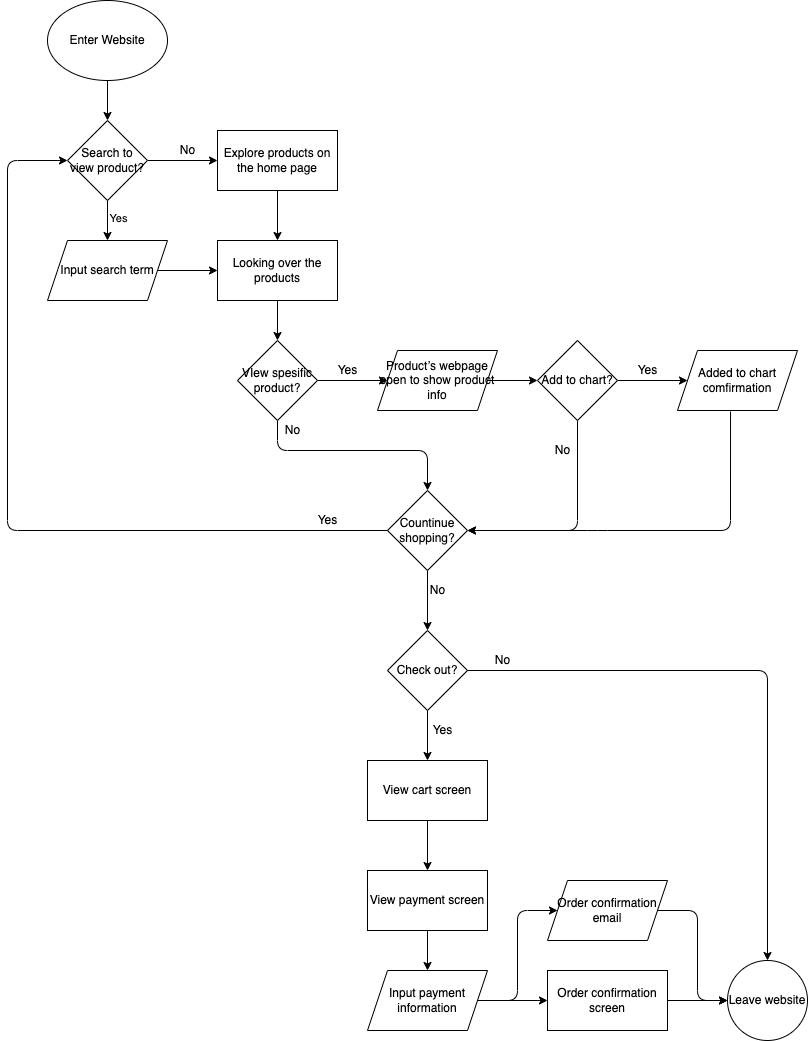

The diagram above was exported from draw.io. Its source (the exported page's mxGraphModel, read from the mxfile embedded in the PNG):
<mxGraphModel dx="1770" dy="1063" grid="1" gridSize="10" guides="1" tooltips="1" connect="1" arrows="1" fold="1" page="1" pageScale="1" pageWidth="850" pageHeight="1100" math="0" shadow="0">
  <root>
    <mxCell id="0" />
    <mxCell id="1" parent="0" />
    <mxCell id="4" value="" style="edgeStyle=none;html=1;" parent="1" source="2" target="3" edge="1">
      <mxGeometry relative="1" as="geometry" />
    </mxCell>
    <mxCell id="2" value="Enter Website" style="ellipse;whiteSpace=wrap;html=1;" parent="1" vertex="1">
      <mxGeometry x="50" y="30" width="120" height="80" as="geometry" />
    </mxCell>
    <mxCell id="6" style="edgeStyle=none;html=1;exitX=0.5;exitY=1;exitDx=0;exitDy=0;entryX=0.5;entryY=0;entryDx=0;entryDy=0;" parent="1" source="3" target="5" edge="1">
      <mxGeometry relative="1" as="geometry" />
    </mxCell>
    <mxCell id="7" value="Yes" style="edgeLabel;html=1;align=center;verticalAlign=middle;resizable=0;points=[];" parent="6" vertex="1" connectable="0">
      <mxGeometry x="-0.175" y="2" relative="1" as="geometry">
        <mxPoint x="8" as="offset" />
      </mxGeometry>
    </mxCell>
    <mxCell id="10" style="edgeStyle=none;html=1;exitX=1;exitY=0.5;exitDx=0;exitDy=0;entryX=0;entryY=0.5;entryDx=0;entryDy=0;" parent="1" source="3" target="9" edge="1">
      <mxGeometry relative="1" as="geometry" />
    </mxCell>
    <mxCell id="3" value="Search to view product?" style="rhombus;whiteSpace=wrap;html=1;" parent="1" vertex="1">
      <mxGeometry x="70" y="150" width="80" height="80" as="geometry" />
    </mxCell>
    <mxCell id="37" style="edgeStyle=none;html=1;exitX=1;exitY=0.5;exitDx=0;exitDy=0;entryX=0;entryY=0.5;entryDx=0;entryDy=0;" parent="1" source="5" target="34" edge="1">
      <mxGeometry relative="1" as="geometry" />
    </mxCell>
    <mxCell id="5" value="Input search term" style="shape=parallelogram;perimeter=parallelogramPerimeter;whiteSpace=wrap;html=1;fixedSize=1;" parent="1" vertex="1">
      <mxGeometry x="50" y="270" width="120" height="60" as="geometry" />
    </mxCell>
    <mxCell id="36" style="edgeStyle=none;html=1;exitX=0.5;exitY=1;exitDx=0;exitDy=0;entryX=0.5;entryY=0;entryDx=0;entryDy=0;" parent="1" source="9" target="34" edge="1">
      <mxGeometry relative="1" as="geometry" />
    </mxCell>
    <mxCell id="9" value="Explore products on the home page" style="rounded=0;whiteSpace=wrap;html=1;" parent="1" vertex="1">
      <mxGeometry x="220" y="160" width="120" height="60" as="geometry" />
    </mxCell>
    <mxCell id="11" value="No" style="text;html=1;align=center;verticalAlign=middle;resizable=0;points=[];autosize=1;strokeColor=none;fillColor=none;" parent="1" vertex="1">
      <mxGeometry x="175" y="170" width="30" height="20" as="geometry" />
    </mxCell>
    <mxCell id="22" style="edgeStyle=none;html=1;exitX=1;exitY=0.5;exitDx=0;exitDy=0;entryX=0;entryY=0.5;entryDx=0;entryDy=0;" parent="1" source="13" target="39" edge="1">
      <mxGeometry relative="1" as="geometry" />
    </mxCell>
    <mxCell id="30" style="edgeStyle=none;html=1;exitX=0.5;exitY=1;exitDx=0;exitDy=0;entryX=0.5;entryY=0;entryDx=0;entryDy=0;" parent="1" source="13" target="20" edge="1">
      <mxGeometry relative="1" as="geometry">
        <Array as="points">
          <mxPoint x="280" y="480" />
          <mxPoint x="430" y="480" />
        </Array>
      </mxGeometry>
    </mxCell>
    <mxCell id="13" value="VIew spesific product?" style="rhombus;whiteSpace=wrap;html=1;" parent="1" vertex="1">
      <mxGeometry x="240" y="370" width="80" height="80" as="geometry" />
    </mxCell>
    <mxCell id="24" style="edgeStyle=none;html=1;exitX=1;exitY=0.5;exitDx=0;exitDy=0;entryX=0;entryY=0.5;entryDx=0;entryDy=0;" parent="1" source="18" target="42" edge="1">
      <mxGeometry relative="1" as="geometry">
        <mxPoint x="680" y="410" as="targetPoint" />
      </mxGeometry>
    </mxCell>
    <mxCell id="31" style="edgeStyle=none;html=1;exitX=0.5;exitY=1;exitDx=0;exitDy=0;" parent="1" source="18" edge="1">
      <mxGeometry relative="1" as="geometry">
        <mxPoint x="470" y="560" as="targetPoint" />
        <Array as="points">
          <mxPoint x="580" y="560" />
        </Array>
      </mxGeometry>
    </mxCell>
    <mxCell id="18" value="Add to chart?" style="rhombus;whiteSpace=wrap;html=1;" parent="1" vertex="1">
      <mxGeometry x="540" y="370" width="80" height="80" as="geometry" />
    </mxCell>
    <mxCell id="43" style="edgeStyle=none;html=1;exitX=0;exitY=0.5;exitDx=0;exitDy=0;entryX=0;entryY=0.5;entryDx=0;entryDy=0;" parent="1" source="20" target="3" edge="1">
      <mxGeometry relative="1" as="geometry">
        <Array as="points">
          <mxPoint x="10" y="560" />
          <mxPoint x="10" y="190" />
        </Array>
      </mxGeometry>
    </mxCell>
    <mxCell id="46" style="edgeStyle=none;html=1;exitX=0.5;exitY=1;exitDx=0;exitDy=0;entryX=0.5;entryY=0;entryDx=0;entryDy=0;" parent="1" source="20" target="45" edge="1">
      <mxGeometry relative="1" as="geometry" />
    </mxCell>
    <mxCell id="20" value="Countinue shopping?" style="rhombus;whiteSpace=wrap;html=1;" parent="1" vertex="1">
      <mxGeometry x="390" y="520" width="80" height="80" as="geometry" />
    </mxCell>
    <mxCell id="32" style="edgeStyle=none;html=1;exitX=0.442;exitY=1.017;exitDx=0;exitDy=0;entryX=1;entryY=0.5;entryDx=0;entryDy=0;exitPerimeter=0;" parent="1" source="42" target="20" edge="1">
      <mxGeometry relative="1" as="geometry">
        <mxPoint x="740" y="440" as="sourcePoint" />
        <mxPoint x="430" y="520" as="targetPoint" />
        <Array as="points">
          <mxPoint x="733" y="560" />
          <mxPoint x="600" y="560" />
        </Array>
      </mxGeometry>
    </mxCell>
    <mxCell id="25" value="Yes" style="text;html=1;align=center;verticalAlign=middle;resizable=0;points=[];autosize=1;strokeColor=none;fillColor=none;" parent="1" vertex="1">
      <mxGeometry x="330" y="390" width="40" height="20" as="geometry" />
    </mxCell>
    <mxCell id="26" value="Yes" style="text;html=1;align=center;verticalAlign=middle;resizable=0;points=[];autosize=1;strokeColor=none;fillColor=none;" parent="1" vertex="1">
      <mxGeometry x="630" y="390" width="40" height="20" as="geometry" />
    </mxCell>
    <mxCell id="27" value="No" style="text;html=1;align=center;verticalAlign=middle;resizable=0;points=[];autosize=1;strokeColor=none;fillColor=none;" parent="1" vertex="1">
      <mxGeometry x="280" y="450" width="30" height="20" as="geometry" />
    </mxCell>
    <mxCell id="33" value="No" style="text;html=1;align=center;verticalAlign=middle;resizable=0;points=[];autosize=1;strokeColor=none;fillColor=none;" parent="1" vertex="1">
      <mxGeometry x="550" y="470" width="30" height="20" as="geometry" />
    </mxCell>
    <mxCell id="38" style="edgeStyle=none;html=1;exitX=0.5;exitY=1;exitDx=0;exitDy=0;entryX=0.5;entryY=0;entryDx=0;entryDy=0;" parent="1" source="34" target="13" edge="1">
      <mxGeometry relative="1" as="geometry" />
    </mxCell>
    <mxCell id="34" value="Looking over the products" style="rounded=0;whiteSpace=wrap;html=1;" parent="1" vertex="1">
      <mxGeometry x="220" y="270" width="120" height="60" as="geometry" />
    </mxCell>
    <mxCell id="41" style="edgeStyle=none;html=1;exitX=1;exitY=0.5;exitDx=0;exitDy=0;entryX=0;entryY=0.5;entryDx=0;entryDy=0;" parent="1" source="39" target="18" edge="1">
      <mxGeometry relative="1" as="geometry" />
    </mxCell>
    <mxCell id="39" value="Product’s webpage open to show product info" style="shape=parallelogram;perimeter=parallelogramPerimeter;whiteSpace=wrap;html=1;fixedSize=1;" parent="1" vertex="1">
      <mxGeometry x="380" y="380" width="120" height="60" as="geometry" />
    </mxCell>
    <mxCell id="42" value="&lt;span&gt;Added to chart comfirmation&lt;/span&gt;" style="shape=parallelogram;perimeter=parallelogramPerimeter;whiteSpace=wrap;html=1;fixedSize=1;" parent="1" vertex="1">
      <mxGeometry x="680" y="380" width="120" height="60" as="geometry" />
    </mxCell>
    <mxCell id="44" value="No" style="text;html=1;align=center;verticalAlign=middle;resizable=0;points=[];autosize=1;strokeColor=none;fillColor=none;" parent="1" vertex="1">
      <mxGeometry x="425" y="610" width="30" height="20" as="geometry" />
    </mxCell>
    <mxCell id="53" style="edgeStyle=none;html=1;exitX=0.5;exitY=1;exitDx=0;exitDy=0;entryX=0.5;entryY=0;entryDx=0;entryDy=0;" parent="1" source="45" target="50" edge="1">
      <mxGeometry relative="1" as="geometry" />
    </mxCell>
    <mxCell id="74" style="edgeStyle=none;html=1;exitX=1;exitY=0.5;exitDx=0;exitDy=0;entryX=0.5;entryY=0;entryDx=0;entryDy=0;" edge="1" parent="1" source="45" target="47">
      <mxGeometry relative="1" as="geometry">
        <Array as="points">
          <mxPoint x="770" y="700" />
        </Array>
      </mxGeometry>
    </mxCell>
    <mxCell id="45" value="Check out?" style="rhombus;whiteSpace=wrap;html=1;" parent="1" vertex="1">
      <mxGeometry x="390" y="660" width="80" height="80" as="geometry" />
    </mxCell>
    <mxCell id="47" value="Leave website" style="ellipse;whiteSpace=wrap;html=1;aspect=fixed;" parent="1" vertex="1">
      <mxGeometry x="730" y="990" width="80" height="80" as="geometry" />
    </mxCell>
    <mxCell id="49" value="No" style="text;html=1;align=center;verticalAlign=middle;resizable=0;points=[];autosize=1;strokeColor=none;fillColor=none;" parent="1" vertex="1">
      <mxGeometry x="490" y="680" width="30" height="20" as="geometry" />
    </mxCell>
    <mxCell id="70" style="edgeStyle=none;html=1;exitX=0.5;exitY=1;exitDx=0;exitDy=0;entryX=0.5;entryY=0;entryDx=0;entryDy=0;" edge="1" parent="1" source="50" target="51">
      <mxGeometry relative="1" as="geometry" />
    </mxCell>
    <mxCell id="50" value="View cart screen" style="rounded=0;whiteSpace=wrap;html=1;" parent="1" vertex="1">
      <mxGeometry x="370" y="790" width="120" height="60" as="geometry" />
    </mxCell>
    <mxCell id="71" style="edgeStyle=none;html=1;exitX=0.5;exitY=1;exitDx=0;exitDy=0;" edge="1" parent="1" source="51" target="52">
      <mxGeometry relative="1" as="geometry" />
    </mxCell>
    <mxCell id="51" value="View payment screen" style="rounded=0;whiteSpace=wrap;html=1;" parent="1" vertex="1">
      <mxGeometry x="370" y="900" width="120" height="60" as="geometry" />
    </mxCell>
    <mxCell id="67" style="edgeStyle=none;html=1;exitX=1;exitY=0.5;exitDx=0;exitDy=0;entryX=0;entryY=0.5;entryDx=0;entryDy=0;" parent="1" source="52" target="58" edge="1">
      <mxGeometry relative="1" as="geometry">
        <Array as="points">
          <mxPoint x="520" y="1030" />
          <mxPoint x="520" y="940" />
        </Array>
      </mxGeometry>
    </mxCell>
    <mxCell id="72" style="edgeStyle=none;html=1;exitX=1;exitY=0.5;exitDx=0;exitDy=0;entryX=0;entryY=0.5;entryDx=0;entryDy=0;" edge="1" parent="1" source="52" target="57">
      <mxGeometry relative="1" as="geometry" />
    </mxCell>
    <mxCell id="52" value="Input payment information" style="shape=parallelogram;perimeter=parallelogramPerimeter;whiteSpace=wrap;html=1;fixedSize=1;" parent="1" vertex="1">
      <mxGeometry x="370" y="1000" width="120" height="60" as="geometry" />
    </mxCell>
    <mxCell id="73" style="edgeStyle=none;html=1;exitX=1;exitY=0.5;exitDx=0;exitDy=0;entryX=0;entryY=0.5;entryDx=0;entryDy=0;" edge="1" parent="1" source="57" target="47">
      <mxGeometry relative="1" as="geometry" />
    </mxCell>
    <mxCell id="57" value="Order confirmation screen" style="rounded=0;whiteSpace=wrap;html=1;" parent="1" vertex="1">
      <mxGeometry x="550" y="1000" width="120" height="60" as="geometry" />
    </mxCell>
    <mxCell id="75" style="edgeStyle=none;html=1;exitX=1;exitY=0.5;exitDx=0;exitDy=0;entryX=0;entryY=0.5;entryDx=0;entryDy=0;" edge="1" parent="1" source="58" target="47">
      <mxGeometry relative="1" as="geometry">
        <Array as="points">
          <mxPoint x="700" y="940" />
          <mxPoint x="700" y="1030" />
        </Array>
      </mxGeometry>
    </mxCell>
    <mxCell id="58" value="Order confirmation email" style="shape=parallelogram;perimeter=parallelogramPerimeter;whiteSpace=wrap;html=1;fixedSize=1;" parent="1" vertex="1">
      <mxGeometry x="550" y="910" width="120" height="60" as="geometry" />
    </mxCell>
    <mxCell id="69" value="Yes" style="text;html=1;align=center;verticalAlign=middle;resizable=0;points=[];autosize=1;strokeColor=none;fillColor=none;" parent="1" vertex="1">
      <mxGeometry x="310" y="540" width="40" height="20" as="geometry" />
    </mxCell>
    <mxCell id="76" value="Yes" style="text;html=1;align=center;verticalAlign=middle;resizable=0;points=[];autosize=1;strokeColor=none;fillColor=none;" vertex="1" parent="1">
      <mxGeometry x="425" y="750" width="40" height="20" as="geometry" />
    </mxCell>
  </root>
</mxGraphModel>